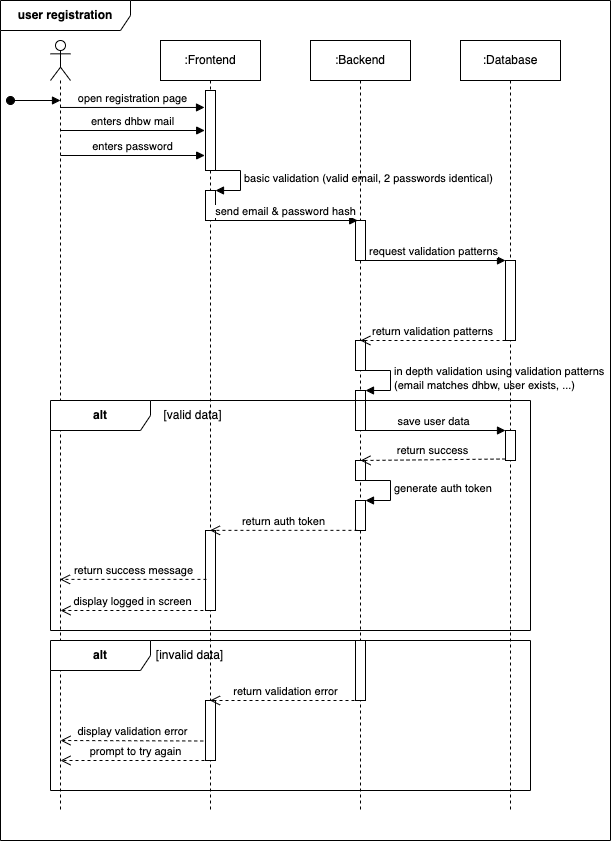

The diagram above was exported from draw.io. Its source (the exported page's mxGraphModel, read from the mxfile embedded in the PNG):
<mxGraphModel dx="841" dy="659" grid="1" gridSize="10" guides="1" tooltips="1" connect="1" arrows="1" fold="1" page="1" pageScale="1" pageWidth="850" pageHeight="1100" math="0" shadow="0">
  <root>
    <mxCell id="0" />
    <mxCell id="1" parent="0" />
    <mxCell id="2" value="&lt;b&gt;user registration&lt;/b&gt;" style="shape=umlFrame;whiteSpace=wrap;html=1;width=130;height=30;" vertex="1" parent="1">
      <mxGeometry x="140" y="440" width="610" height="840" as="geometry" />
    </mxCell>
    <mxCell id="3" value=":Frontend" style="shape=umlLifeline;perimeter=lifelinePerimeter;whiteSpace=wrap;html=1;container=1;collapsible=0;recursiveResize=0;outlineConnect=0;" vertex="1" parent="1">
      <mxGeometry x="300" y="480" width="100" height="770" as="geometry" />
    </mxCell>
    <mxCell id="4" value="" style="html=1;points=[];perimeter=orthogonalPerimeter;" vertex="1" parent="3">
      <mxGeometry x="45" y="50" width="10" height="80" as="geometry" />
    </mxCell>
    <mxCell id="5" value="" style="html=1;points=[];perimeter=orthogonalPerimeter;" vertex="1" parent="3">
      <mxGeometry x="45" y="150" width="10" height="30" as="geometry" />
    </mxCell>
    <mxCell id="6" value="basic validation (valid email, 2 passwords identical)" style="edgeStyle=orthogonalEdgeStyle;html=1;align=left;spacingLeft=2;endArrow=block;rounded=0;entryX=1;entryY=0;" edge="1" parent="3" target="5">
      <mxGeometry relative="1" as="geometry">
        <mxPoint x="50" y="130" as="sourcePoint" />
        <Array as="points">
          <mxPoint x="80" y="130" />
        </Array>
      </mxGeometry>
    </mxCell>
    <mxCell id="7" value="" style="html=1;points=[];perimeter=orthogonalPerimeter;" vertex="1" parent="3">
      <mxGeometry x="45" y="490" width="10" height="80" as="geometry" />
    </mxCell>
    <mxCell id="8" value="" style="html=1;points=[];perimeter=orthogonalPerimeter;" vertex="1" parent="3">
      <mxGeometry x="45" y="660" width="10" height="60" as="geometry" />
    </mxCell>
    <mxCell id="9" value="" style="shape=umlLifeline;participant=umlActor;perimeter=lifelinePerimeter;whiteSpace=wrap;html=1;container=1;collapsible=0;recursiveResize=0;verticalAlign=top;spacingTop=36;outlineConnect=0;" vertex="1" parent="1">
      <mxGeometry x="190" y="480" width="20" height="770" as="geometry" />
    </mxCell>
    <mxCell id="10" value=":Backend" style="shape=umlLifeline;perimeter=lifelinePerimeter;whiteSpace=wrap;html=1;container=1;collapsible=0;recursiveResize=0;outlineConnect=0;" vertex="1" parent="1">
      <mxGeometry x="450" y="480" width="100" height="770" as="geometry" />
    </mxCell>
    <mxCell id="11" value="" style="html=1;points=[];perimeter=orthogonalPerimeter;" vertex="1" parent="10">
      <mxGeometry x="45" y="180" width="10" height="40" as="geometry" />
    </mxCell>
    <mxCell id="12" value="" style="html=1;points=[];perimeter=orthogonalPerimeter;" vertex="1" parent="10">
      <mxGeometry x="45" y="300" width="10" height="30" as="geometry" />
    </mxCell>
    <mxCell id="13" value="" style="html=1;points=[];perimeter=orthogonalPerimeter;" vertex="1" parent="10">
      <mxGeometry x="45" y="350" width="10" height="40" as="geometry" />
    </mxCell>
    <mxCell id="14" value="in depth validation using validation patterns&lt;br&gt;(email matches dhbw, user exists, ...)" style="edgeStyle=orthogonalEdgeStyle;html=1;align=left;spacingLeft=2;endArrow=block;rounded=0;entryX=1;entryY=0;" edge="1" parent="10" target="13">
      <mxGeometry relative="1" as="geometry">
        <mxPoint x="50" y="330" as="sourcePoint" />
        <Array as="points">
          <mxPoint x="80" y="330" />
        </Array>
      </mxGeometry>
    </mxCell>
    <mxCell id="15" value="" style="html=1;points=[];perimeter=orthogonalPerimeter;" vertex="1" parent="10">
      <mxGeometry x="45" y="420" width="10" height="20" as="geometry" />
    </mxCell>
    <mxCell id="16" value="" style="html=1;points=[];perimeter=orthogonalPerimeter;" vertex="1" parent="10">
      <mxGeometry x="45" y="460" width="10" height="30" as="geometry" />
    </mxCell>
    <mxCell id="17" value="generate auth token" style="edgeStyle=orthogonalEdgeStyle;html=1;align=left;spacingLeft=2;endArrow=block;rounded=0;entryX=1;entryY=0;" edge="1" parent="10" target="16">
      <mxGeometry relative="1" as="geometry">
        <mxPoint x="50" y="440" as="sourcePoint" />
        <Array as="points">
          <mxPoint x="80" y="440" />
        </Array>
      </mxGeometry>
    </mxCell>
    <mxCell id="18" value="" style="html=1;points=[];perimeter=orthogonalPerimeter;" vertex="1" parent="10">
      <mxGeometry x="45" y="600" width="10" height="60" as="geometry" />
    </mxCell>
    <mxCell id="19" value=":Database" style="shape=umlLifeline;perimeter=lifelinePerimeter;whiteSpace=wrap;html=1;container=1;collapsible=0;recursiveResize=0;outlineConnect=0;" vertex="1" parent="1">
      <mxGeometry x="600" y="480" width="100" height="770" as="geometry" />
    </mxCell>
    <mxCell id="20" value="" style="html=1;points=[];perimeter=orthogonalPerimeter;" vertex="1" parent="19">
      <mxGeometry x="45" y="220" width="10" height="80" as="geometry" />
    </mxCell>
    <mxCell id="21" value="" style="html=1;points=[];perimeter=orthogonalPerimeter;" vertex="1" parent="19">
      <mxGeometry x="45" y="390" width="10" height="30" as="geometry" />
    </mxCell>
    <mxCell id="22" value="return success" style="html=1;verticalAlign=bottom;endArrow=open;dashed=1;endSize=8;exitX=0;exitY=0.95;rounded=0;" edge="1" parent="19" source="21">
      <mxGeometry relative="1" as="geometry">
        <mxPoint x="-100" y="420" as="targetPoint" />
      </mxGeometry>
    </mxCell>
    <mxCell id="23" value="open registration page" style="html=1;verticalAlign=bottom;endArrow=block;rounded=0;entryX=-0.097;entryY=0.212;entryDx=0;entryDy=0;entryPerimeter=0;" edge="1" source="9" target="4" parent="1">
      <mxGeometry width="80" relative="1" as="geometry">
        <mxPoint x="230" y="549" as="sourcePoint" />
        <mxPoint x="310" y="549" as="targetPoint" />
      </mxGeometry>
    </mxCell>
    <mxCell id="24" value="enters dhbw mail" style="html=1;verticalAlign=bottom;endArrow=block;rounded=0;entryX=-0.097;entryY=0.212;entryDx=0;entryDy=0;entryPerimeter=0;" edge="1" parent="1">
      <mxGeometry width="80" relative="1" as="geometry">
        <mxPoint x="200.00483870967741" y="570" as="sourcePoint" />
        <mxPoint x="344.17999999999984" y="570" as="targetPoint" />
      </mxGeometry>
    </mxCell>
    <mxCell id="25" value="enters password" style="html=1;verticalAlign=bottom;endArrow=block;rounded=0;entryX=-0.097;entryY=0.212;entryDx=0;entryDy=0;entryPerimeter=0;" edge="1" parent="1">
      <mxGeometry width="80" relative="1" as="geometry">
        <mxPoint x="200.0048387096772" y="594.9999999999998" as="sourcePoint" />
        <mxPoint x="344.17999999999984" y="594.9999999999998" as="targetPoint" />
      </mxGeometry>
    </mxCell>
    <mxCell id="26" value="send email &amp;amp; password hash" style="html=1;verticalAlign=bottom;endArrow=block;rounded=0;entryX=-0.097;entryY=0.212;entryDx=0;entryDy=0;entryPerimeter=0;" edge="1" parent="1">
      <mxGeometry width="80" relative="1" as="geometry">
        <mxPoint x="353.0048387096772" y="659.9999999999998" as="sourcePoint" />
        <mxPoint x="497.17999999999984" y="659.9999999999998" as="targetPoint" />
      </mxGeometry>
    </mxCell>
    <mxCell id="27" value="request validation patterns" style="html=1;verticalAlign=bottom;endArrow=block;entryX=0;entryY=0;rounded=0;" edge="1" source="10" target="20" parent="1">
      <mxGeometry relative="1" as="geometry">
        <mxPoint x="575" y="700" as="sourcePoint" />
      </mxGeometry>
    </mxCell>
    <mxCell id="28" value="return validation patterns" style="html=1;verticalAlign=bottom;endArrow=open;dashed=1;endSize=8;exitX=0;exitY=0.95;rounded=0;" edge="1" parent="1">
      <mxGeometry relative="1" as="geometry">
        <mxPoint x="499.85483870967755" y="780" as="targetPoint" />
        <mxPoint x="645" y="780" as="sourcePoint" />
      </mxGeometry>
    </mxCell>
    <mxCell id="29" value="save user data" style="html=1;verticalAlign=bottom;endArrow=block;entryX=0;entryY=0;rounded=0;" edge="1" source="10" target="21" parent="1">
      <mxGeometry relative="1" as="geometry">
        <mxPoint x="575" y="870" as="sourcePoint" />
      </mxGeometry>
    </mxCell>
    <mxCell id="30" value="return auth token" style="html=1;verticalAlign=bottom;endArrow=open;dashed=1;endSize=8;rounded=0;exitX=0.194;exitY=0.995;exitDx=0;exitDy=0;exitPerimeter=0;" edge="1" source="16" target="3" parent="1">
      <mxGeometry relative="1" as="geometry">
        <mxPoint x="490" y="970" as="sourcePoint" />
        <mxPoint x="410" y="970" as="targetPoint" />
      </mxGeometry>
    </mxCell>
    <mxCell id="31" value="return success message" style="html=1;verticalAlign=bottom;endArrow=open;dashed=1;endSize=8;rounded=0;exitX=0.097;exitY=0.611;exitDx=0;exitDy=0;exitPerimeter=0;" edge="1" source="7" target="9" parent="1">
      <mxGeometry relative="1" as="geometry">
        <mxPoint x="347.09000000000003" y="989.9999999999999" as="sourcePoint" />
        <mxPoint x="200.00483870967744" y="989.9999999999999" as="targetPoint" />
      </mxGeometry>
    </mxCell>
    <mxCell id="32" value="display logged in screen" style="html=1;verticalAlign=bottom;endArrow=open;dashed=1;endSize=8;rounded=0;exitX=-0.226;exitY=0.224;exitDx=0;exitDy=0;exitPerimeter=0;" edge="1" parent="1">
      <mxGeometry relative="1" as="geometry">
        <mxPoint x="342.8899999999999" y="1050" as="sourcePoint" />
        <mxPoint x="200.00483870967741" y="1050" as="targetPoint" />
      </mxGeometry>
    </mxCell>
    <mxCell id="33" value="&lt;b&gt;alt&lt;/b&gt;" style="shape=umlFrame;whiteSpace=wrap;html=1;width=100;height=30;" vertex="1" parent="1">
      <mxGeometry x="190" y="840" width="480" height="230" as="geometry" />
    </mxCell>
    <mxCell id="34" value="return validation error" style="html=1;verticalAlign=bottom;endArrow=open;dashed=1;endSize=8;rounded=0;" edge="1" target="3" parent="1">
      <mxGeometry relative="1" as="geometry">
        <mxPoint x="500" y="1140" as="sourcePoint" />
        <mxPoint x="420" y="1140" as="targetPoint" />
      </mxGeometry>
    </mxCell>
    <mxCell id="35" value="display validation error" style="html=1;verticalAlign=bottom;endArrow=open;dashed=1;endSize=8;rounded=0;exitX=-0.226;exitY=0.675;exitDx=0;exitDy=0;exitPerimeter=0;" edge="1" source="8" parent="1">
      <mxGeometry relative="1" as="geometry">
        <mxPoint x="320" y="1180" as="sourcePoint" />
        <mxPoint x="200.00483870967741" y="1180" as="targetPoint" />
      </mxGeometry>
    </mxCell>
    <mxCell id="36" value="prompt to try again" style="html=1;verticalAlign=bottom;endArrow=open;dashed=1;endSize=8;rounded=0;" edge="1" parent="1">
      <mxGeometry relative="1" as="geometry">
        <mxPoint x="350" y="1200" as="sourcePoint" />
        <mxPoint x="200.0048387096772" y="1200" as="targetPoint" />
      </mxGeometry>
    </mxCell>
    <mxCell id="37" value="&lt;b&gt;alt&lt;/b&gt;" style="shape=umlFrame;whiteSpace=wrap;html=1;width=100;height=30;" vertex="1" parent="1">
      <mxGeometry x="190" y="1080" width="480" height="150" as="geometry" />
    </mxCell>
    <mxCell id="38" value="" style="verticalAlign=bottom;startArrow=oval;endArrow=block;startSize=8;shadow=0;strokeWidth=1;" edge="1" parent="1">
      <mxGeometry relative="1" as="geometry">
        <mxPoint x="150" y="540" as="sourcePoint" />
        <mxPoint x="200" y="540" as="targetPoint" />
      </mxGeometry>
    </mxCell>
    <mxCell id="39" value="[valid data]" style="text;html=1;strokeColor=none;fillColor=none;align=center;verticalAlign=middle;whiteSpace=wrap;rounded=0;" vertex="1" parent="1">
      <mxGeometry x="295" y="840" width="75" height="30" as="geometry" />
    </mxCell>
    <mxCell id="40" value="[invalid data]" style="text;html=1;strokeColor=none;fillColor=none;align=center;verticalAlign=middle;whiteSpace=wrap;rounded=0;" vertex="1" parent="1">
      <mxGeometry x="287.5" y="1080" width="82.5" height="30" as="geometry" />
    </mxCell>
  </root>
</mxGraphModel>